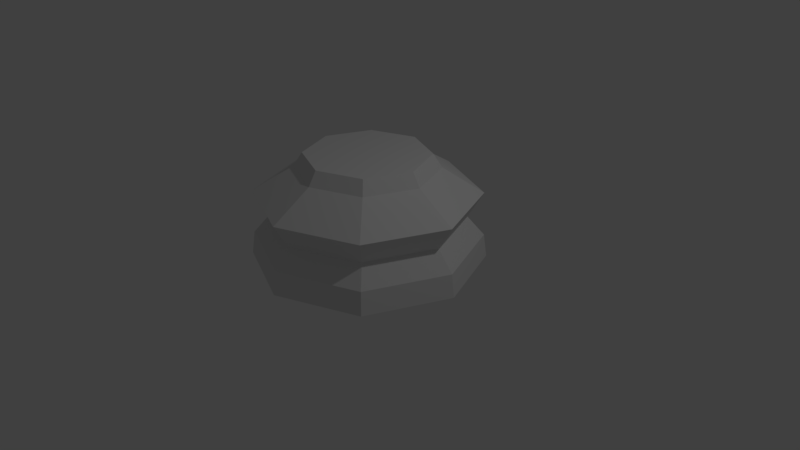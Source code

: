 # Source: chess_piece_base_lp.blend  (saved by Blender 2.79.0; exported with 4.5.12 LTS)
import bpy
from mathutils import Matrix  # noqa: F401  (used for matrix-valued properties, if any)

bpy.ops.wm.read_factory_settings(use_empty=True)
scene = bpy.context.scene
scene.name = 'Scene'

# ---- collections
col_collection_1 = bpy.data.collections.new('Collection 1'); scene.collection.children.link(col_collection_1)

# ---- world
world_world = bpy.data.worlds.new('World'); scene.world = world_world
world_world.color = (0.05088, 0.05088, 0.05088)
world_world.use_sun_shadow = False
world_world.sun_shadow_jitter_overblur = 0.0
world_world.cycles.sampling_method = 'MANUAL'

# ---- cameras
cam_camera = bpy.data.cameras.new('Camera')
cam_camera.clip_end = 100.0
cam_camera.lens = 35.0
cam_camera.sensor_width = 32.0
cam_camera.sensor_height = 18.0
cam_camera.ortho_scale = 7.314
cam_camera.dof.focus_distance = 0.0
cam_camera.dof.aperture_fstop = 128.0

# ---- lights
light_lamp = bpy.data.lights.new('Lamp', 'POINT')
light_lamp.transmission_factor = 0.0
light_lamp.cutoff_distance = 30.0
light_lamp.energy = 100.0
light_lamp.shadow_buffer_clip_start = 1.001
light_lamp.shadow_soft_size = 0.1
light_lamp.shadow_maximum_resolution = 0.006
light_lamp.use_absolute_resolution = True

# ---- meshes
me_cylinder_001 = bpy.data.meshes.new('Cylinder.001')
me_cylinder_001.from_pydata([(-2.678e-08, 1.5, -1.0), (-5.845e-08, 0.5652, 0.3915), (1.061, 1.061, -1.0), (0.3997, 0.3997, 0.3915), (1.5, -4.601e-08, -1.0), (0.5652, 1.278e-07, 0.3915), (1.061, -1.061, -1.0), (0.3997, -0.3997, 0.3915), (-5.155e-07, -1.5, -1.0), (-1.597e-07, -0.5652, 0.3915), (-1.061, -1.061, -1.0), (-0.3997, -0.3997, 0.3915), (-1.5, 1.289e-06, -1.0), (-0.5652, 6.278e-07, 0.3915), (-1.061, 1.061, -1.0), (-0.3997, 0.3997, 0.3915), (-2.352e-08, 1.46, -0.7006), (1.032, 1.032, -0.7006), (1.46, -3.562e-08, -0.7006), (1.032, -1.032, -0.7006), (-4.993e-07, -1.46, -0.7006), (-1.032, -1.032, -0.7006), (-1.46, 1.264e-06, -0.7006), (-1.032, 1.032, -0.7006), (-5.821e-09, 1.242, -0.4492), (0.8782, 0.8782, -0.4492), (1.242, 2.072e-08, -0.4492), (0.8782, -0.8782, -0.4492), (-4.106e-07, -1.242, -0.4492), (-0.8782, -0.8782, -0.4492), (-1.242, 1.127e-06, -0.4492), (-0.8782, 0.8782, -0.4492), (-0.0036, 1.443, -0.1215), (1.016, 1.02, -0.1215), (1.438, 0.001035, -0.1215), (1.016, -1.018, -0.1215), (-0.0036, -1.441, -0.1215), (-1.023, -1.018, -0.1215), (-1.445, 0.001036, -0.1215), (-1.023, 1.02, -0.1215), (1.925e-08, 0.9106, 0.2136), (0.6439, 0.6439, 0.2136), (0.9106, 1.054e-07, 0.2136), (0.6439, -0.6439, 0.2136), (-2.775e-07, -0.9106, 0.2136), (-0.6439, -0.6439, 0.2136), (-0.9106, 9.16e-07, 0.2136), (-0.6439, 0.6439, 0.2136), (-2.32e-07, -0.801, 0.3915), (0.5664, -0.5664, 0.3915), (0.801, 1.354e-07, 0.3915), (0.5664, 0.5664, 0.3915), (2.903e-08, 0.801, 0.3915), (-0.5664, 0.5664, 0.3915), (-0.801, 8.484e-07, 0.3915), (-0.5664, -0.5664, 0.3915)], [], [(21, 10, 8, 20), (23, 14, 12, 22), (17, 2, 0, 16), (22, 12, 10, 21), (20, 8, 6, 19), (19, 6, 4, 18), (18, 26, 27, 19), (17, 25, 26, 18), (9, 7, 5, 3, 1, 15, 13, 11), (6, 8, 10, 12, 14, 0, 2, 4), (23, 31, 24, 16), (21, 29, 30, 22), (19, 27, 28, 20), (16, 24, 25, 17), (22, 30, 31, 23), (20, 28, 29, 21), (36, 28, 27, 35), (37, 29, 28, 36), (38, 30, 29, 37), (39, 31, 30, 38), (32, 24, 31, 39), (33, 25, 24, 32), (34, 26, 25, 33), (35, 27, 26, 34), (48, 44, 43, 49), (55, 45, 44, 48), (54, 46, 45, 55), (53, 47, 46, 54), (18, 4, 2, 17), (16, 0, 14, 23), (52, 40, 47, 53), (51, 41, 40, 52), (50, 42, 41, 51), (49, 43, 42, 50), (43, 35, 34, 42), (42, 34, 33, 41), (41, 33, 32, 40), (40, 32, 39, 47), (47, 39, 38, 46), (46, 38, 37, 45), (45, 37, 36, 44), (44, 36, 35, 43), (7, 9, 48, 49), (5, 7, 49, 50), (3, 5, 50, 51), (1, 3, 51, 52), (15, 1, 52, 53), (13, 15, 53, 54), (11, 13, 54, 55), (9, 11, 55, 48)])
me_cylinder_001.use_remesh_preserve_volume = False
me_cylinder_001.use_remesh_preserve_attributes = False
me_cylinder_001.use_mirror_vertex_groups = False
me_cylinder_001.update()

# ---- objects
ob_piece_base = bpy.data.objects.new('Piece base', me_cylinder_001)
ob_lamp = bpy.data.objects.new('Lamp', light_lamp)
ob_camera = bpy.data.objects.new('Camera', cam_camera)

# ---- transforms, parenting, visibility, modifiers, constraints
ob_piece_base.location = (0.0, 0.0, 1.0)
ob_piece_base.lineart.crease_threshold = 0.0
ob_lamp.location = (4.076, 1.005, 5.904)
ob_lamp.rotation_euler = (0.6503, 0.05522, 1.866)
ob_lamp.lock_rotations_4d = False
ob_lamp.empty_display_type = 'ARROWS'
ob_lamp.color = (0.0, 0.0, 0.0, 0.0)
ob_lamp.lineart.crease_threshold = 0.0
ob_camera.location = (7.481, -6.508, 5.344)
ob_camera.rotation_euler = (1.109, 0.0, 0.8149)
ob_camera.lock_rotations_4d = False
ob_camera.empty_display_type = 'ARROWS'
ob_camera.color = (0.0, 0.0, 0.0, 0.0)
ob_camera.display_type = 'WIRE'
ob_camera.lineart.crease_threshold = 0.0

# ---- collection membership
col_collection_1.objects.link(ob_piece_base)
col_collection_1.objects.link(ob_lamp)
col_collection_1.objects.link(ob_camera)

# ---- scene / render settings (as saved in the file)
scene.camera = ob_camera
scene.frame_start = 1; scene.frame_end = 250; scene.frame_set(1)
scene.render.engine = 'BLENDER_EEVEE_NEXT'
scene.render.resolution_percentage = 50
scene.render.dither_intensity = 0.0
scene.cycles.use_denoising = False
scene.cycles.samples = 128
scene.cycles.sampling_pattern = 'TABULATED_SOBOL'
scene.cycles.use_adaptive_sampling = False
scene.cycles.use_light_tree = False
scene.cycles.blur_glossy = 0.0
scene.cycles.sample_clamp_indirect = 0.0
scene.view_settings.view_transform = 'Standard'
bpy.context.view_layer.update()
